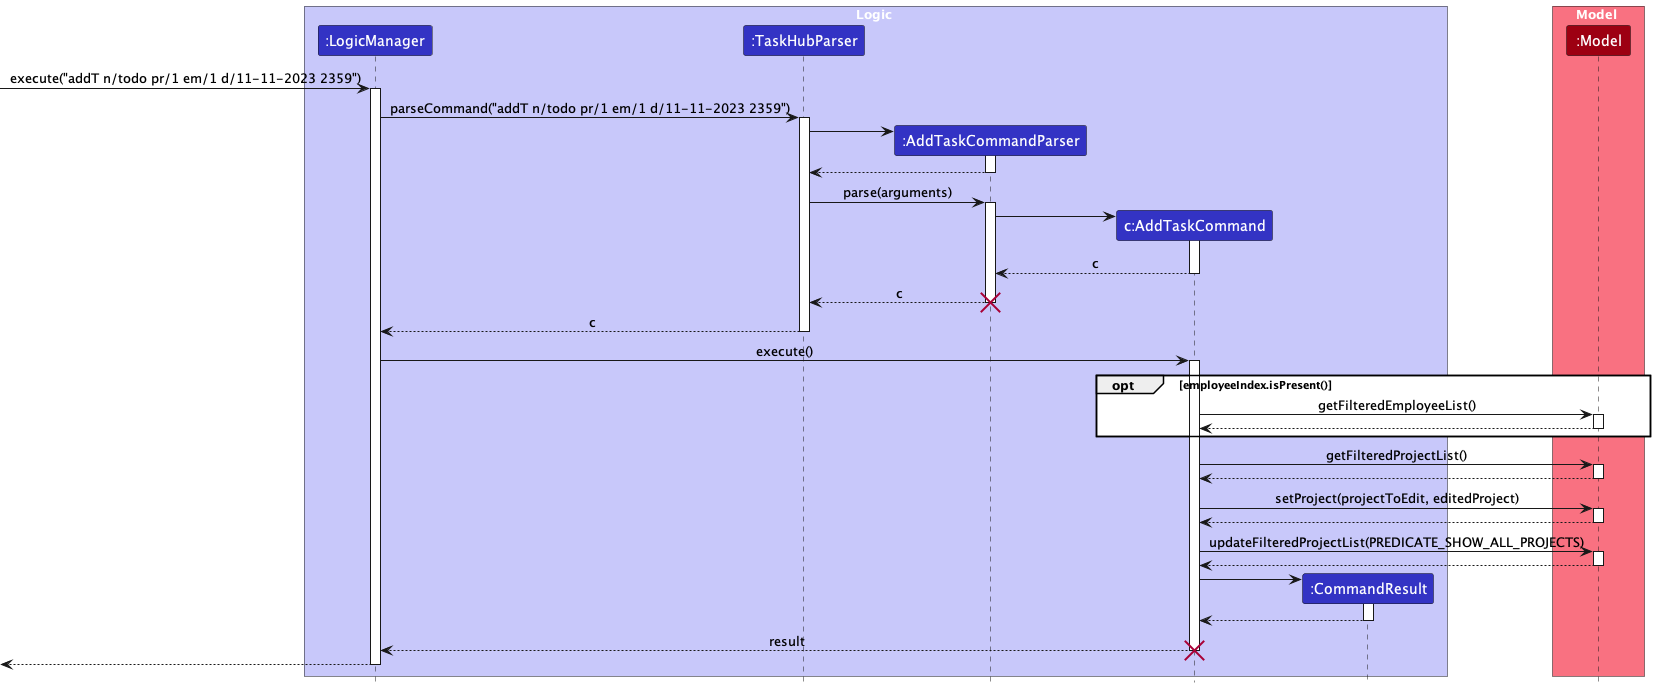

The diagram above was rendered by PlantUML. Its source (embedded in the PNG):
@startuml
!include style.puml
skinparam ArrowFontStyle plain

box Logic LOGIC_COLOR_T1
participant ":LogicManager" as LogicManager LOGIC_COLOR
participant ":TaskHubParser" as TaskHubParser LOGIC_COLOR
participant ":AddTaskCommandParser" as AddTaskCommandParser LOGIC_COLOR
participant "c:AddTaskCommand" as AddTaskCommand LOGIC_COLOR
participant ":CommandResult" as CommandResult LOGIC_COLOR
end box

box Model MODEL_COLOR_T1
participant ":Model" as Model MODEL_COLOR
end box
[-> LogicManager : execute("addT n/todo pr/1 em/1 d/11-11-2023 2359")
activate LogicManager

LogicManager -> TaskHubParser : parseCommand("addT n/todo pr/1 em/1 d/11-11-2023 2359")
activate TaskHubParser

create AddTaskCommandParser
TaskHubParser -> AddTaskCommandParser:
activate AddTaskCommandParser
AddTaskCommandParser --> TaskHubParser

deactivate AddTaskCommandParser



TaskHubParser -> AddTaskCommandParser: parse(arguments)
activate AddTaskCommandParser

create AddTaskCommand
AddTaskCommandParser -> AddTaskCommand
activate AddTaskCommand

AddTaskCommand --> AddTaskCommandParser: c
deactivate AddTaskCommand

AddTaskCommandParser --> TaskHubParser: c

deactivate AddTaskCommandParser
destroy AddTaskCommandParser

TaskHubParser --> LogicManager : c
deactivate TaskHubParser

LogicManager -> AddTaskCommand : execute()
activate AddTaskCommand

opt employeeIndex.isPresent()
AddTaskCommand -> Model : getFilteredEmployeeList()
activate Model
Model --> AddTaskCommand
deactivate Model
end

AddTaskCommand -> Model : getFilteredProjectList()
activate Model
Model --> AddTaskCommand
deactivate Model

AddTaskCommand -> Model: setProject(projectToEdit, editedProject)
activate Model
Model --> AddTaskCommand
deactivate Model


AddTaskCommand -> Model : updateFilteredProjectList(PREDICATE_SHOW_ALL_PROJECTS)
activate Model
Model --> AddTaskCommand
deactivate Model

create CommandResult
AddTaskCommand -> CommandResult
activate CommandResult
CommandResult --> AddTaskCommand
deactivate CommandResult

AddTaskCommand --> LogicManager : result
destroy AddTaskCommand

[<--LogicManager
deactivate LogicManager
@enduml